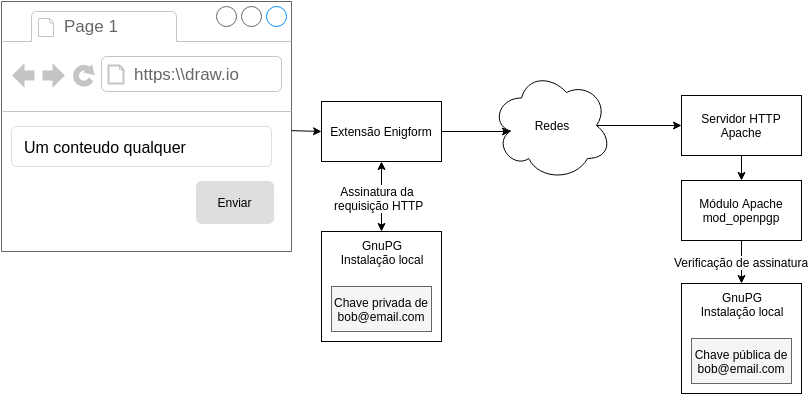

The diagram above was exported from draw.io. Its source (the exported page's mxGraphModel, read from the mxfile embedded in the PNG):
<mxGraphModel dx="876" dy="394" grid="1" gridSize="10" guides="1" tooltips="1" connect="1" arrows="1" fold="1" page="1" pageScale="1" pageWidth="850" pageHeight="1100" math="0" shadow="0">
  <root>
    <mxCell id="0" />
    <mxCell id="1" parent="0" />
    <mxCell id="2" value="" style="strokeWidth=1;shadow=0;dashed=0;align=center;html=1;shape=mxgraph.mockup.containers.browserWindow;rSize=0;fillColor=#ffffff;strokeColor=#666666;mainText=,;recursiveResize=0;" vertex="1" parent="1">
      <mxGeometry x="50" y="60" width="290" height="250" as="geometry" />
    </mxCell>
    <mxCell id="3" value="Page 1" style="strokeWidth=1;shadow=0;dashed=0;align=center;html=1;shape=mxgraph.mockup.containers.anchor;fontSize=17;fontColor=#666666;align=left;" vertex="1" parent="2">
      <mxGeometry x="60" y="12" width="110" height="26" as="geometry" />
    </mxCell>
    <mxCell id="4" value="https:\\draw.io" style="strokeWidth=1;shadow=0;dashed=0;align=center;html=1;shape=mxgraph.mockup.containers.anchor;rSize=0;fontSize=17;fontColor=#666666;align=left;" vertex="1" parent="2">
      <mxGeometry x="130" y="60" width="250" height="26" as="geometry" />
    </mxCell>
    <mxCell id="5" value="Enviar" style="html=1;shadow=0;dashed=0;shape=mxgraph.bootstrap.rrect;rSize=5;strokeColor=#dddddd;fillColor=#DEDEDE;align=center;fontSize=12;whiteSpace=wrap;" vertex="1" parent="2">
      <mxGeometry x="195" y="180" width="77" height="42" as="geometry" />
    </mxCell>
    <mxCell id="6" value="Um conteudo qualquer" style="html=1;shadow=0;dashed=0;shape=mxgraph.bootstrap.rrect;rSize=5;fillColor=#ffffff;strokeColor=#dddddd;fontSize=16;align=left;spacingLeft=10;whiteSpace=wrap;" vertex="1" parent="2">
      <mxGeometry x="10" y="125" width="260" height="40" as="geometry" />
    </mxCell>
    <mxCell id="7" value="Page 1" style="strokeWidth=1;shadow=0;dashed=0;align=center;html=1;shape=mxgraph.mockup.containers.anchor;fontSize=17;fontColor=#666666;align=left;" vertex="1" parent="1">
      <mxGeometry x="110" y="72" width="110" height="26" as="geometry" />
    </mxCell>
    <mxCell id="8" value="https:\\draw.io" style="strokeWidth=1;shadow=0;dashed=0;align=center;html=1;shape=mxgraph.mockup.containers.anchor;rSize=0;fontSize=17;fontColor=#666666;align=left;" vertex="1" parent="1">
      <mxGeometry x="180" y="120" width="250" height="26" as="geometry" />
    </mxCell>
    <mxCell id="9" value="Enviar" style="html=1;shadow=0;dashed=0;shape=mxgraph.bootstrap.rrect;rSize=5;strokeColor=#dddddd;fillColor=#DEDEDE;align=center;fontSize=12;whiteSpace=wrap;" vertex="1" parent="1">
      <mxGeometry x="245" y="240" width="77" height="42" as="geometry" />
    </mxCell>
    <mxCell id="10" value="Um conteudo qualquer" style="html=1;shadow=0;dashed=0;shape=mxgraph.bootstrap.rrect;rSize=5;fillColor=#ffffff;strokeColor=#dddddd;fontSize=16;align=left;spacingLeft=10;whiteSpace=wrap;" vertex="1" parent="1">
      <mxGeometry x="60" y="185" width="260" height="40" as="geometry" />
    </mxCell>
    <mxCell id="11" value="Extensão Enigform" style="whiteSpace=wrap;html=1;" vertex="1" parent="1">
      <mxGeometry x="370" y="160" width="120" height="60" as="geometry" />
    </mxCell>
    <mxCell id="12" value="" style="endArrow=classic;html=1;entryX=0;entryY=0.5;" edge="1" source="2" target="11" parent="1">
      <mxGeometry x="340" y="189.1428571428571" width="50" height="50" as="geometry">
        <mxPoint x="460" y="260" as="sourcePoint" />
        <mxPoint x="510" y="210" as="targetPoint" />
      </mxGeometry>
    </mxCell>
    <mxCell id="13" style="edgeStyle=orthogonalEdgeStyle;rounded=0;html=1;exitX=0.5;exitY=1;jettySize=auto;orthogonalLoop=1;startArrow=classic;startFill=1;" edge="1" source="11" target="23" parent="1">
      <mxGeometry x="430" y="220" as="geometry" />
    </mxCell>
    <mxCell id="14" value="Assinatura da &lt;br&gt;requisição HTTP" style="text;html=1;resizable=0;points=[];align=center;verticalAlign=middle;labelBackgroundColor=#ffffff;" vertex="1" connectable="0" parent="13">
      <mxGeometry x="0.0286" y="-3" relative="1" as="geometry">
        <mxPoint as="offset" />
      </mxGeometry>
    </mxCell>
    <mxCell id="15" value="Assinatura da &lt;br&gt;requisição HTTP" style="text;html=1;resizable=0;points=[];align=center;verticalAlign=middle;labelBackgroundColor=#ffffff;" vertex="1" connectable="0" parent="1">
      <mxGeometry x="427" y="256" as="geometry">
        <mxPoint as="offset" />
      </mxGeometry>
    </mxCell>
    <mxCell id="16" value="Redes" style="ellipse;shape=cloud;whiteSpace=wrap;html=1;" vertex="1" parent="1">
      <mxGeometry x="540" y="129" width="120" height="110" as="geometry" />
    </mxCell>
    <mxCell id="17" style="edgeStyle=orthogonalEdgeStyle;rounded=0;html=1;exitX=1;exitY=0.5;entryX=0.16;entryY=0.55;entryPerimeter=0;startArrow=none;startFill=0;jettySize=auto;orthogonalLoop=1;" edge="1" source="11" target="16" parent="1">
      <mxGeometry x="490" y="190" as="geometry" />
    </mxCell>
    <mxCell id="18" value="Servidor HTTP Apache" style="whiteSpace=wrap;html=1;" vertex="1" parent="1">
      <mxGeometry x="730" y="154" width="120" height="60" as="geometry" />
    </mxCell>
    <mxCell id="19" style="edgeStyle=orthogonalEdgeStyle;rounded=0;html=1;exitX=0.875;exitY=0.5;exitPerimeter=0;entryX=0;entryY=0.5;startArrow=none;startFill=0;jettySize=auto;orthogonalLoop=1;" edge="1" source="16" target="18" parent="1">
      <mxGeometry x="645" y="184" as="geometry" />
    </mxCell>
    <mxCell id="20" value="" style="group" vertex="1" connectable="0" parent="1">
      <mxGeometry x="370" y="290" width="120" height="110" as="geometry" />
    </mxCell>
    <mxCell id="21" value="GnuPG&lt;br&gt;Instalação local" style="whiteSpace=wrap;html=1;verticalAlign=top;" vertex="1" parent="20">
      <mxGeometry width="120" height="110" as="geometry" />
    </mxCell>
    <mxCell id="22" value="Chave privada de bob@email.com" style="whiteSpace=wrap;html=1;fillColor=#f5f5f5;strokeColor=#666666;" vertex="1" parent="20">
      <mxGeometry x="10" y="55" width="100" height="45" as="geometry" />
    </mxCell>
    <mxCell id="23" value="GnuPG&lt;br&gt;Instalação local" style="whiteSpace=wrap;html=1;verticalAlign=top;" vertex="1" parent="1">
      <mxGeometry x="370" y="290" width="120" height="110" as="geometry" />
    </mxCell>
    <mxCell id="24" value="Chave privada de bob@email.com" style="whiteSpace=wrap;html=1;fillColor=#f5f5f5;strokeColor=#666666;" vertex="1" parent="1">
      <mxGeometry x="380" y="345" width="100" height="45" as="geometry" />
    </mxCell>
    <mxCell id="25" value="" style="group" vertex="1" connectable="0" parent="1">
      <mxGeometry x="730" y="342" width="120" height="110" as="geometry" />
    </mxCell>
    <mxCell id="26" value="GnuPG&lt;br&gt;Instalação local" style="whiteSpace=wrap;html=1;verticalAlign=top;" vertex="1" parent="25">
      <mxGeometry width="120" height="110" as="geometry" />
    </mxCell>
    <mxCell id="27" value="Chave pública de bob@email.com" style="whiteSpace=wrap;html=1;fillColor=#f5f5f5;strokeColor=#666666;" vertex="1" parent="25">
      <mxGeometry x="10" y="55" width="100" height="45" as="geometry" />
    </mxCell>
    <mxCell id="28" value="GnuPG&lt;br&gt;Instalação local" style="whiteSpace=wrap;html=1;verticalAlign=top;" vertex="1" parent="1">
      <mxGeometry x="730" y="342" width="120" height="110" as="geometry" />
    </mxCell>
    <mxCell id="29" value="Chave pública de bob@email.com" style="whiteSpace=wrap;html=1;fillColor=#f5f5f5;strokeColor=#666666;" vertex="1" parent="1">
      <mxGeometry x="740" y="397" width="100" height="45" as="geometry" />
    </mxCell>
    <mxCell id="30" value="Módulo Apache&lt;br&gt;mod_openpgp" style="whiteSpace=wrap;html=1;" vertex="1" parent="1">
      <mxGeometry x="730" y="239" width="120" height="60" as="geometry" />
    </mxCell>
    <mxCell id="31" style="edgeStyle=orthogonalEdgeStyle;rounded=0;html=1;exitX=0.5;exitY=1;entryX=0.5;entryY=0;startArrow=none;startFill=0;jettySize=auto;orthogonalLoop=1;" edge="1" source="18" target="30" parent="1">
      <mxGeometry x="790" y="214" as="geometry" />
    </mxCell>
    <mxCell id="32" value="&lt;font style=&quot;font-size: 12px&quot;&gt;Verificação de assinatura&lt;/font&gt;" style="edgeStyle=orthogonalEdgeStyle;rounded=0;html=1;exitX=0.5;exitY=1;entryX=0.5;entryY=0;startArrow=none;startFill=0;jettySize=auto;orthogonalLoop=1;" edge="1" source="30" target="28" parent="1">
      <mxGeometry x="790" y="299" as="geometry" />
    </mxCell>
  </root>
</mxGraphModel>